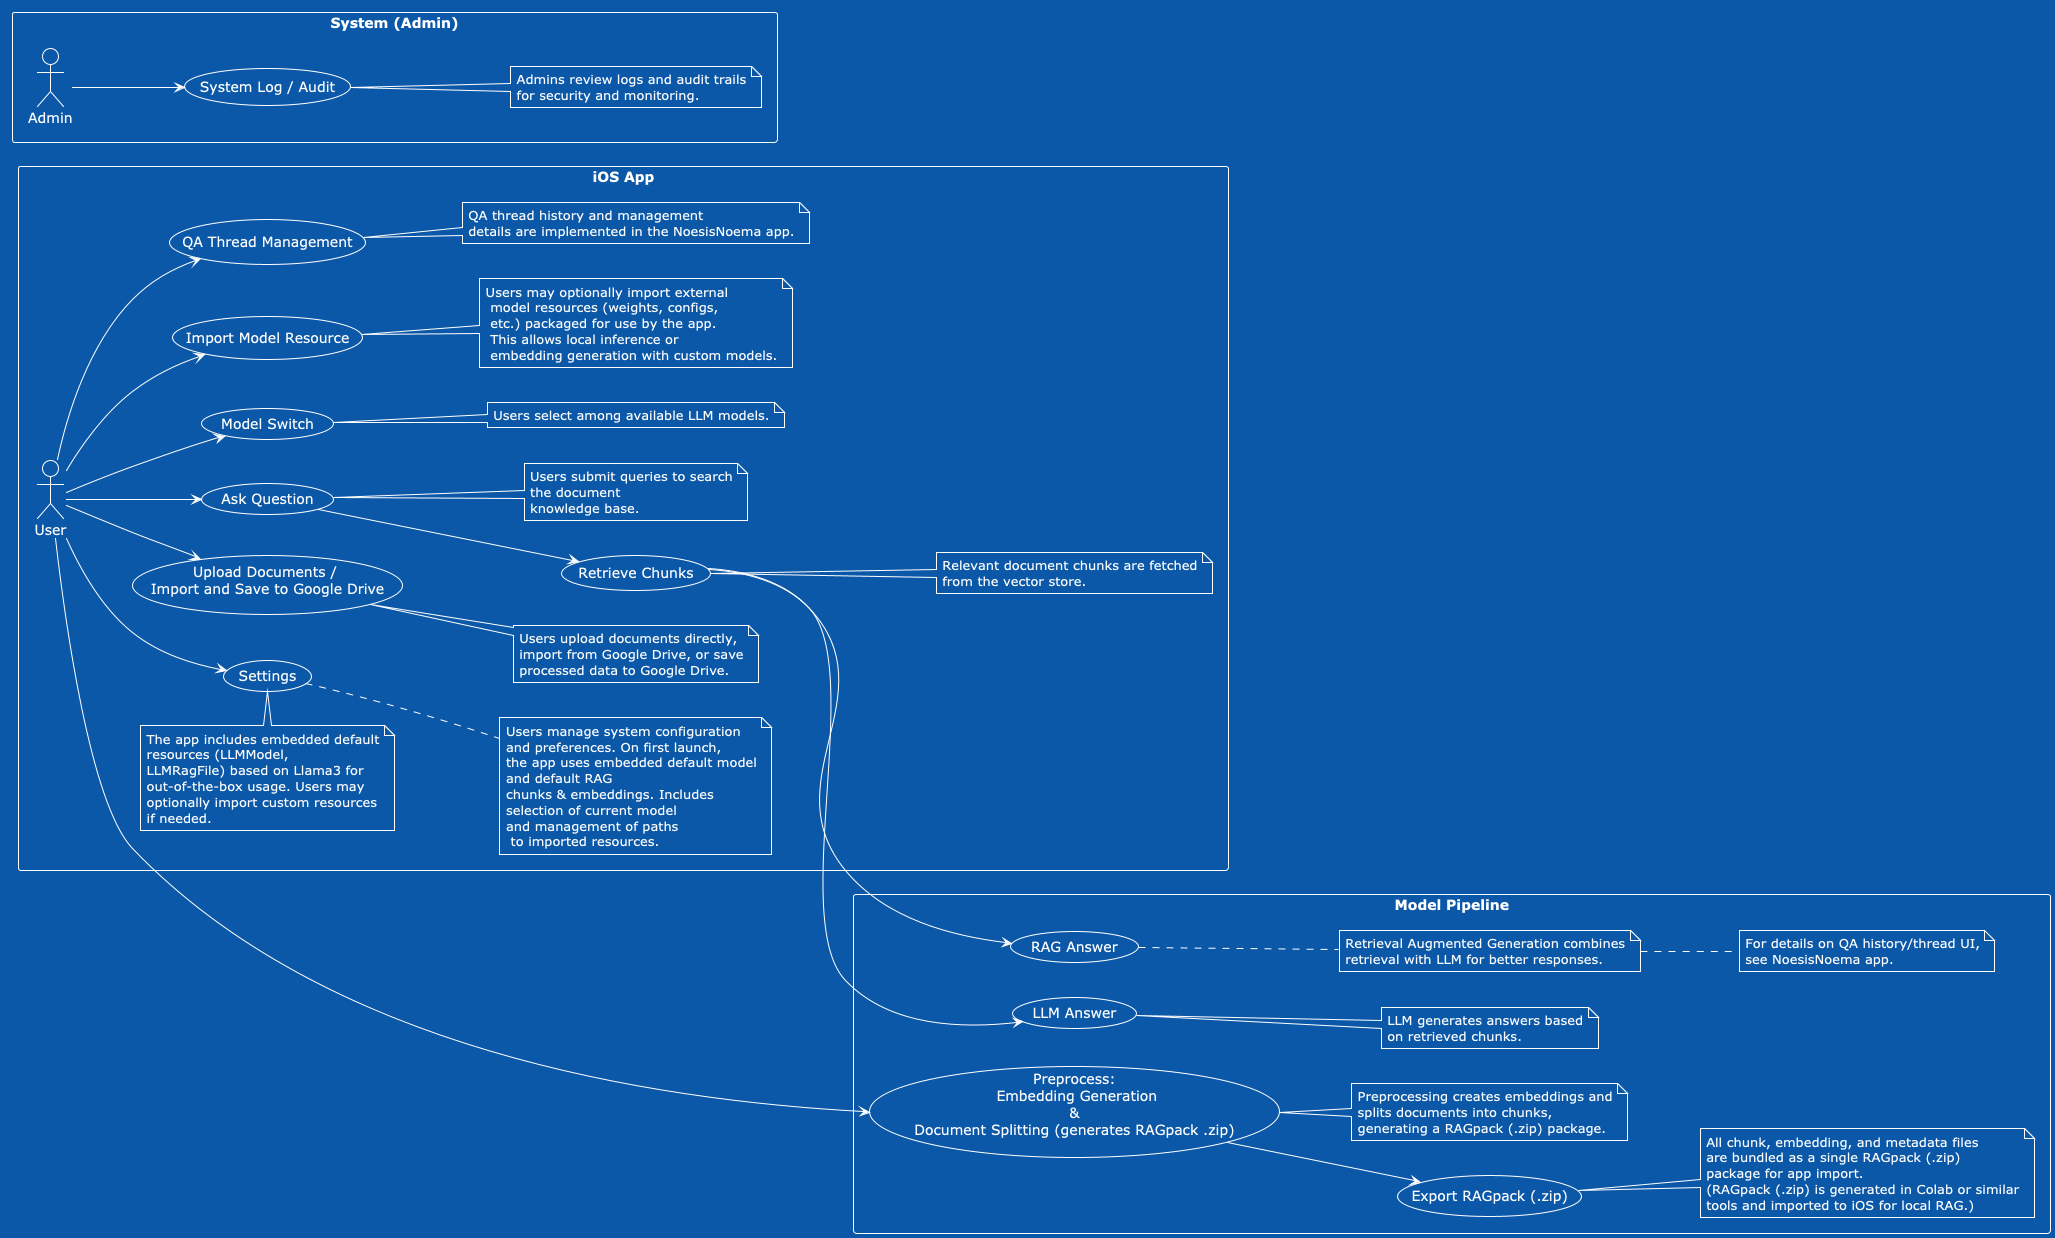

The diagram above was rendered by PlantUML. Its source (embedded in the PNG):
@startuml
'https://plantuml.com/use-case-diagram
'!theme bluegray
'skinparam defaultFontName "Arial"
'skinparam defaultFontSize 13
'skinparam usecase {
''  BackgroundColor #FFFAFA
'  BorderColor #198754
'  BorderThickness 2
'  RoundCorner 15
'}

!theme amiga

'actor actor
'actor/ "actor/"
'agent agent
'artifact artifact
'boundary boundary
'card card
'circle circle
'cloud cloud
'collections collections
'component component
'control control
'database database
'entity entity
'file file
'folder folder
'frame frame
'hexagon hexagon
'interface interface
'label label
'node node
'package package
'person person
'queue queue
'rectangle rectangle
'stack stack
'storage storage
'usecase usecase
'usecase/ "usecase/"

left to right direction
'top to bottom direction
skinparam svgLinkTarget _blank
scale 1


rectangle "iOS App" {
  actor User
  usecase "Upload Documents / \nImport and Save to Google Drive" as UC1
  usecase "Ask Question"
  usecase "Model Switch"
  usecase "Settings"
  usecase "Retrieve Chunks"
  usecase "Import Model Resource"
  usecase "QA Thread Management"

  note top of (Settings)
    The app includes embedded default
    resources (LLMModel,
    LLMRagFile) based on Llama3 for
    out-of-the-box usage. Users may
    optionally import custom resources
    if needed.
  end note

  note right of UC1
    Users upload documents directly,
    import from Google Drive, or save
    processed data to Google Drive.
  end note

  note right of (Ask Question)
    Users submit queries to search
    the document
    knowledge base.
  end note

  note right of (Model Switch)
    Users select among available LLM models.
  end note

  note right of (Settings)
    Users manage system configuration
    and preferences. On first launch,
    the app uses embedded default model
    and default RAG
    chunks & embeddings. Includes
    selection of current model
    and management of paths
     to imported resources.
  end note

  note right of (Retrieve Chunks)
    Relevant document chunks are fetched
    from the vector store.
  end note

  note right of (Import Model Resource)
    Users may optionally import external
     model resources (weights, configs,
     etc.) packaged for use by the app.
     This allows local inference or
     embedding generation with custom models.
  end note

  note right of (QA Thread Management)
    QA thread history and management
    details are implemented in the NoesisNoema app.
  end note
}

rectangle "Model Pipeline" {
  usecase "Preprocess:\n Embedding Generation\n & \nDocument Splitting (generates RAGpack .zip)" as UC2
  usecase "Export RAGpack (.zip)" as UC3
  usecase "LLM Answer"
  usecase "RAG Answer"

  note right of UC2
    Preprocessing creates embeddings and
    splits documents into chunks,
    generating a RAGpack (.zip) package.
  end note

  note right of UC3
    All chunk, embedding, and metadata files
    are bundled as a single RAGpack (.zip)
    package for app import.
    (RAGpack (.zip) is generated in Colab or similar
    tools and imported to iOS for local RAG.)
  end note

  note right of (LLM Answer)
    LLM generates answers based
    on retrieved chunks.
  end note

  note right of (RAG Answer)
    Retrieval Augmented Generation combines
    retrieval with LLM for better responses.
  end note

  note right
    For details on QA history/thread UI,
    see NoesisNoema app.
  end note
}

rectangle "System (Admin)" {
  actor Admin
  usecase "System Log / Audit"

  note right of (System Log / Audit)
    Admins review logs and audit trails
    for security and monitoring.
  end note
}

User --> UC1
User --> UC2
UC2 --> UC3
User --> (Ask Question)
(Ask Question) --> (Retrieve Chunks)
(Retrieve Chunks) --> (LLM Answer)
(Retrieve Chunks) --> (RAG Answer)
User --> (Model Switch)
User --> (Settings)
User --> (Import Model Resource)
User --> (QA Thread Management)

Admin --> (System Log / Audit)

@enduml